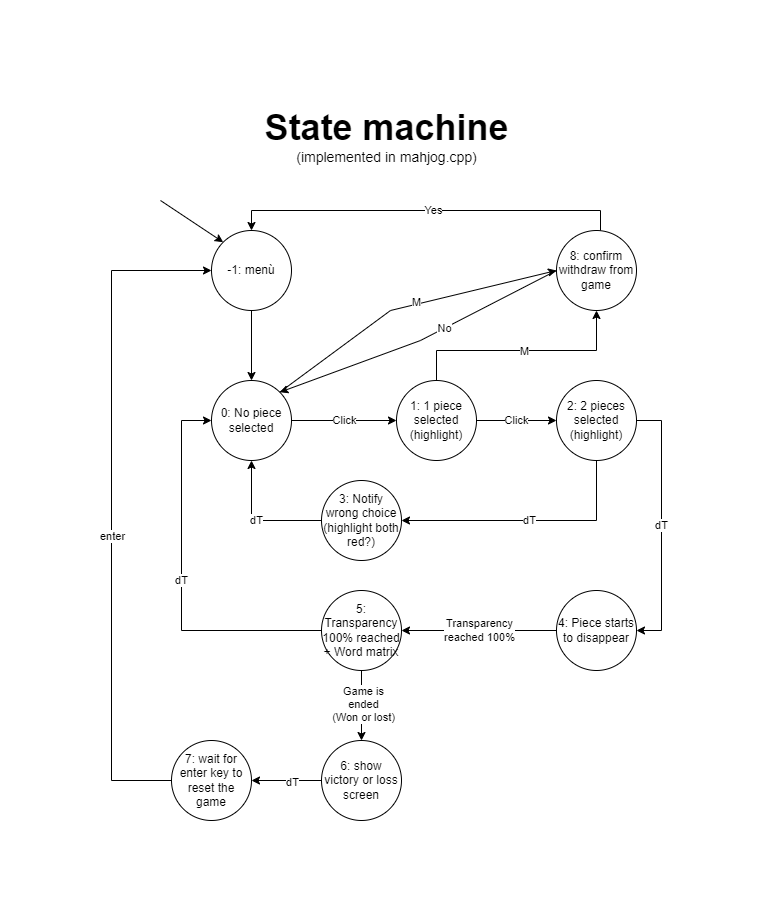

The diagram above was exported from draw.io. Its source (the exported page's mxGraphModel, read from the mxfile embedded in the PNG):
<mxGraphModel dx="1325" dy="564" grid="1" gridSize="10" guides="1" tooltips="1" connect="1" arrows="1" fold="1" page="1" pageScale="1" pageWidth="291" pageHeight="413" math="0" shadow="0">
  <root>
    <mxCell id="0" />
    <mxCell id="1" parent="0" />
    <mxCell id="RC5CroMytO5CbKUsDzlH-8" value="Click" style="edgeStyle=orthogonalEdgeStyle;rounded=0;orthogonalLoop=1;jettySize=auto;html=1;" parent="1" source="RC5CroMytO5CbKUsDzlH-5" target="RC5CroMytO5CbKUsDzlH-6" edge="1">
      <mxGeometry relative="1" as="geometry" />
    </mxCell>
    <mxCell id="RC5CroMytO5CbKUsDzlH-5" value="0: No piece selected" style="ellipse;whiteSpace=wrap;html=1;aspect=fixed;" parent="1" vertex="1">
      <mxGeometry x="-29" y="300" width="80" height="80" as="geometry" />
    </mxCell>
    <mxCell id="RC5CroMytO5CbKUsDzlH-9" value="Click" style="edgeStyle=orthogonalEdgeStyle;rounded=0;orthogonalLoop=1;jettySize=auto;html=1;" parent="1" source="RC5CroMytO5CbKUsDzlH-6" target="RC5CroMytO5CbKUsDzlH-7" edge="1">
      <mxGeometry relative="1" as="geometry" />
    </mxCell>
    <mxCell id="mJUaqe6FXA1w9gk-Q62k-3" style="edgeStyle=orthogonalEdgeStyle;rounded=0;orthogonalLoop=1;jettySize=auto;html=1;" edge="1" parent="1" source="RC5CroMytO5CbKUsDzlH-6" target="mJUaqe6FXA1w9gk-Q62k-1">
      <mxGeometry relative="1" as="geometry">
        <Array as="points">
          <mxPoint x="196" y="270" />
          <mxPoint x="356" y="270" />
        </Array>
      </mxGeometry>
    </mxCell>
    <mxCell id="mJUaqe6FXA1w9gk-Q62k-9" value="M" style="edgeLabel;html=1;align=center;verticalAlign=middle;resizable=0;points=[];" vertex="1" connectable="0" parent="mJUaqe6FXA1w9gk-Q62k-3">
      <mxGeometry x="0.0204" y="-1" relative="1" as="geometry">
        <mxPoint as="offset" />
      </mxGeometry>
    </mxCell>
    <mxCell id="RC5CroMytO5CbKUsDzlH-6" value="1: 1 piece selected&lt;br&gt;(highlight)" style="ellipse;whiteSpace=wrap;html=1;aspect=fixed;" parent="1" vertex="1">
      <mxGeometry x="156" y="300" width="80" height="80" as="geometry" />
    </mxCell>
    <mxCell id="RC5CroMytO5CbKUsDzlH-10" value="dT" style="edgeStyle=orthogonalEdgeStyle;rounded=0;orthogonalLoop=1;jettySize=auto;html=1;entryX=1;entryY=0.5;entryDx=0;entryDy=0;" parent="1" source="RC5CroMytO5CbKUsDzlH-7" target="RC5CroMytO5CbKUsDzlH-12" edge="1">
      <mxGeometry relative="1" as="geometry">
        <Array as="points">
          <mxPoint x="421" y="340" />
          <mxPoint x="421" y="550" />
        </Array>
      </mxGeometry>
    </mxCell>
    <mxCell id="RC5CroMytO5CbKUsDzlH-14" value="dT" style="edgeStyle=orthogonalEdgeStyle;rounded=0;orthogonalLoop=1;jettySize=auto;html=1;entryX=1;entryY=0.5;entryDx=0;entryDy=0;" parent="1" source="RC5CroMytO5CbKUsDzlH-7" target="RC5CroMytO5CbKUsDzlH-13" edge="1">
      <mxGeometry relative="1" as="geometry">
        <Array as="points">
          <mxPoint x="356" y="440" />
        </Array>
      </mxGeometry>
    </mxCell>
    <mxCell id="RC5CroMytO5CbKUsDzlH-7" value="2: 2 pieces selected&lt;br&gt;(highlight)" style="ellipse;whiteSpace=wrap;html=1;aspect=fixed;" parent="1" vertex="1">
      <mxGeometry x="316" y="300" width="80" height="80" as="geometry" />
    </mxCell>
    <mxCell id="RC5CroMytO5CbKUsDzlH-16" value="Transparency&lt;br&gt;reached 100%" style="edgeStyle=orthogonalEdgeStyle;rounded=0;orthogonalLoop=1;jettySize=auto;html=1;entryX=1;entryY=0.5;entryDx=0;entryDy=0;" parent="1" source="RC5CroMytO5CbKUsDzlH-12" target="RC5CroMytO5CbKUsDzlH-15" edge="1">
      <mxGeometry relative="1" as="geometry" />
    </mxCell>
    <mxCell id="RC5CroMytO5CbKUsDzlH-12" value="4: Piece starts to disappear" style="ellipse;whiteSpace=wrap;html=1;aspect=fixed;" parent="1" vertex="1">
      <mxGeometry x="316" y="510" width="80" height="80" as="geometry" />
    </mxCell>
    <mxCell id="RC5CroMytO5CbKUsDzlH-21" value="dT" style="edgeStyle=orthogonalEdgeStyle;rounded=0;orthogonalLoop=1;jettySize=auto;html=1;entryX=0.5;entryY=1;entryDx=0;entryDy=0;" parent="1" source="RC5CroMytO5CbKUsDzlH-13" target="RC5CroMytO5CbKUsDzlH-5" edge="1">
      <mxGeometry relative="1" as="geometry">
        <Array as="points">
          <mxPoint x="11" y="440" />
        </Array>
      </mxGeometry>
    </mxCell>
    <mxCell id="RC5CroMytO5CbKUsDzlH-13" value="3: Notify wrong choice&lt;br&gt;(highlight both red?)" style="ellipse;whiteSpace=wrap;html=1;aspect=fixed;" parent="1" vertex="1">
      <mxGeometry x="81" y="400" width="80" height="80" as="geometry" />
    </mxCell>
    <mxCell id="RC5CroMytO5CbKUsDzlH-18" value="dT" style="edgeStyle=orthogonalEdgeStyle;rounded=0;orthogonalLoop=1;jettySize=auto;html=1;entryX=0;entryY=0.5;entryDx=0;entryDy=0;" parent="1" source="RC5CroMytO5CbKUsDzlH-15" target="RC5CroMytO5CbKUsDzlH-5" edge="1">
      <mxGeometry relative="1" as="geometry">
        <mxPoint x="15" y="550" as="targetPoint" />
        <Array as="points">
          <mxPoint x="-59" y="550" />
          <mxPoint x="-59" y="340" />
        </Array>
      </mxGeometry>
    </mxCell>
    <mxCell id="ZZRbV6lh6ORgGEoJmu9F-2" style="edgeStyle=orthogonalEdgeStyle;rounded=0;orthogonalLoop=1;jettySize=auto;html=1;" parent="1" source="RC5CroMytO5CbKUsDzlH-15" target="ZZRbV6lh6ORgGEoJmu9F-1" edge="1">
      <mxGeometry relative="1" as="geometry" />
    </mxCell>
    <mxCell id="ZZRbV6lh6ORgGEoJmu9F-3" value="Game is&lt;br&gt;ended&lt;br&gt;(Won or lost)" style="edgeLabel;html=1;align=center;verticalAlign=middle;resizable=0;points=[];" parent="ZZRbV6lh6ORgGEoJmu9F-2" vertex="1" connectable="0">
      <mxGeometry x="-0.0571" y="2" relative="1" as="geometry">
        <mxPoint as="offset" />
      </mxGeometry>
    </mxCell>
    <mxCell id="RC5CroMytO5CbKUsDzlH-15" value="5: Transparency 100% reached&lt;br&gt;+ Word matrix" style="ellipse;whiteSpace=wrap;html=1;aspect=fixed;" parent="1" vertex="1">
      <mxGeometry x="81" y="510" width="80" height="80" as="geometry" />
    </mxCell>
    <mxCell id="BiML--l_YuYtLMepY_ds-2" style="edgeStyle=orthogonalEdgeStyle;rounded=0;orthogonalLoop=1;jettySize=auto;html=1;" parent="1" source="BiML--l_YuYtLMepY_ds-1" target="RC5CroMytO5CbKUsDzlH-5" edge="1">
      <mxGeometry relative="1" as="geometry" />
    </mxCell>
    <mxCell id="BiML--l_YuYtLMepY_ds-1" value="-1: menù" style="ellipse;whiteSpace=wrap;html=1;aspect=fixed;" parent="1" vertex="1">
      <mxGeometry x="-29" y="150" width="80" height="80" as="geometry" />
    </mxCell>
    <mxCell id="BiML--l_YuYtLMepY_ds-3" value="" style="endArrow=classic;html=1;rounded=0;entryX=0;entryY=0;entryDx=0;entryDy=0;" parent="1" target="BiML--l_YuYtLMepY_ds-1" edge="1">
      <mxGeometry width="50" height="50" relative="1" as="geometry">
        <mxPoint x="-80" y="120" as="sourcePoint" />
        <mxPoint x="-89.99534090149282" y="143.44788222795148" as="targetPoint" />
      </mxGeometry>
    </mxCell>
    <mxCell id="ZZRbV6lh6ORgGEoJmu9F-5" style="edgeStyle=orthogonalEdgeStyle;rounded=0;orthogonalLoop=1;jettySize=auto;html=1;" parent="1" source="ZZRbV6lh6ORgGEoJmu9F-1" target="ZZRbV6lh6ORgGEoJmu9F-4" edge="1">
      <mxGeometry relative="1" as="geometry" />
    </mxCell>
    <mxCell id="ZZRbV6lh6ORgGEoJmu9F-6" value="dT" style="edgeLabel;html=1;align=center;verticalAlign=middle;resizable=0;points=[];" parent="ZZRbV6lh6ORgGEoJmu9F-5" vertex="1" connectable="0">
      <mxGeometry x="-0.1714" y="2" relative="1" as="geometry">
        <mxPoint as="offset" />
      </mxGeometry>
    </mxCell>
    <mxCell id="ZZRbV6lh6ORgGEoJmu9F-1" value="6: show&lt;br&gt;victory or loss screen" style="ellipse;whiteSpace=wrap;html=1;aspect=fixed;" parent="1" vertex="1">
      <mxGeometry x="81" y="660" width="80" height="80" as="geometry" />
    </mxCell>
    <mxCell id="ZZRbV6lh6ORgGEoJmu9F-7" style="edgeStyle=orthogonalEdgeStyle;rounded=0;orthogonalLoop=1;jettySize=auto;html=1;entryX=0;entryY=0.5;entryDx=0;entryDy=0;" parent="1" source="ZZRbV6lh6ORgGEoJmu9F-4" target="BiML--l_YuYtLMepY_ds-1" edge="1">
      <mxGeometry relative="1" as="geometry">
        <mxPoint x="-89" y="270" as="targetPoint" />
        <Array as="points">
          <mxPoint x="-129" y="700" />
          <mxPoint x="-129" y="190" />
        </Array>
      </mxGeometry>
    </mxCell>
    <mxCell id="ZZRbV6lh6ORgGEoJmu9F-8" value="enter" style="edgeLabel;html=1;align=center;verticalAlign=middle;resizable=0;points=[];" parent="ZZRbV6lh6ORgGEoJmu9F-7" vertex="1" connectable="0">
      <mxGeometry x="-0.0925" y="-1" relative="1" as="geometry">
        <mxPoint as="offset" />
      </mxGeometry>
    </mxCell>
    <mxCell id="ZZRbV6lh6ORgGEoJmu9F-4" value="7: wait for enter key to reset the game" style="ellipse;whiteSpace=wrap;html=1;aspect=fixed;" parent="1" vertex="1">
      <mxGeometry x="-69" y="660" width="80" height="80" as="geometry" />
    </mxCell>
    <mxCell id="ZZRbV6lh6ORgGEoJmu9F-9" value="&lt;font style=&quot;&quot;&gt;&lt;font style=&quot;font-size: 36px;&quot;&gt;&lt;b&gt;State machine &lt;/b&gt;&lt;/font&gt;&lt;br&gt;&lt;span style=&quot;font-size: 14px;&quot;&gt;(implemented in mahjog.cpp)&lt;/span&gt;&lt;/font&gt;" style="text;html=1;align=center;verticalAlign=middle;resizable=0;points=[];autosize=1;strokeColor=none;fillColor=none;" parent="1" vertex="1">
      <mxGeometry x="11" y="20" width="270" height="70" as="geometry" />
    </mxCell>
    <mxCell id="mJUaqe6FXA1w9gk-Q62k-4" style="edgeStyle=orthogonalEdgeStyle;rounded=0;orthogonalLoop=1;jettySize=auto;html=1;entryX=0.5;entryY=0;entryDx=0;entryDy=0;" edge="1" parent="1" source="mJUaqe6FXA1w9gk-Q62k-1" target="BiML--l_YuYtLMepY_ds-1">
      <mxGeometry relative="1" as="geometry">
        <Array as="points">
          <mxPoint x="360" y="130" />
          <mxPoint x="11" y="130" />
        </Array>
      </mxGeometry>
    </mxCell>
    <mxCell id="mJUaqe6FXA1w9gk-Q62k-13" value="Yes" style="edgeLabel;html=1;align=center;verticalAlign=middle;resizable=0;points=[];" vertex="1" connectable="0" parent="mJUaqe6FXA1w9gk-Q62k-4">
      <mxGeometry x="-0.0344" relative="1" as="geometry">
        <mxPoint as="offset" />
      </mxGeometry>
    </mxCell>
    <mxCell id="mJUaqe6FXA1w9gk-Q62k-1" value="8: confirm withdraw from game" style="ellipse;whiteSpace=wrap;html=1;aspect=fixed;" vertex="1" parent="1">
      <mxGeometry x="316" y="150" width="80" height="80" as="geometry" />
    </mxCell>
    <mxCell id="mJUaqe6FXA1w9gk-Q62k-10" value="" style="endArrow=classic;html=1;rounded=0;exitX=1;exitY=0;exitDx=0;exitDy=0;entryX=0;entryY=0.5;entryDx=0;entryDy=0;" edge="1" parent="1" source="RC5CroMytO5CbKUsDzlH-5" target="mJUaqe6FXA1w9gk-Q62k-1">
      <mxGeometry width="50" height="50" relative="1" as="geometry">
        <mxPoint x="240" y="360" as="sourcePoint" />
        <mxPoint x="290" y="310" as="targetPoint" />
        <Array as="points">
          <mxPoint x="150" y="230" />
        </Array>
      </mxGeometry>
    </mxCell>
    <mxCell id="mJUaqe6FXA1w9gk-Q62k-12" value="M" style="edgeLabel;html=1;align=center;verticalAlign=middle;resizable=0;points=[];" vertex="1" connectable="0" parent="mJUaqe6FXA1w9gk-Q62k-10">
      <mxGeometry x="0.0671" y="2" relative="1" as="geometry">
        <mxPoint as="offset" />
      </mxGeometry>
    </mxCell>
    <mxCell id="mJUaqe6FXA1w9gk-Q62k-11" value="" style="endArrow=classic;html=1;rounded=0;exitX=0;exitY=0.5;exitDx=0;exitDy=0;entryX=1;entryY=0;entryDx=0;entryDy=0;" edge="1" parent="1" source="mJUaqe6FXA1w9gk-Q62k-1" target="RC5CroMytO5CbKUsDzlH-5">
      <mxGeometry width="50" height="50" relative="1" as="geometry">
        <mxPoint x="240" y="360" as="sourcePoint" />
        <mxPoint x="290" y="310" as="targetPoint" />
        <Array as="points">
          <mxPoint x="180" y="260" />
        </Array>
      </mxGeometry>
    </mxCell>
    <mxCell id="mJUaqe6FXA1w9gk-Q62k-14" value="No" style="edgeLabel;html=1;align=center;verticalAlign=middle;resizable=0;points=[];" vertex="1" connectable="0" parent="mJUaqe6FXA1w9gk-Q62k-11">
      <mxGeometry x="-0.1628" relative="1" as="geometry">
        <mxPoint as="offset" />
      </mxGeometry>
    </mxCell>
  </root>
</mxGraphModel>